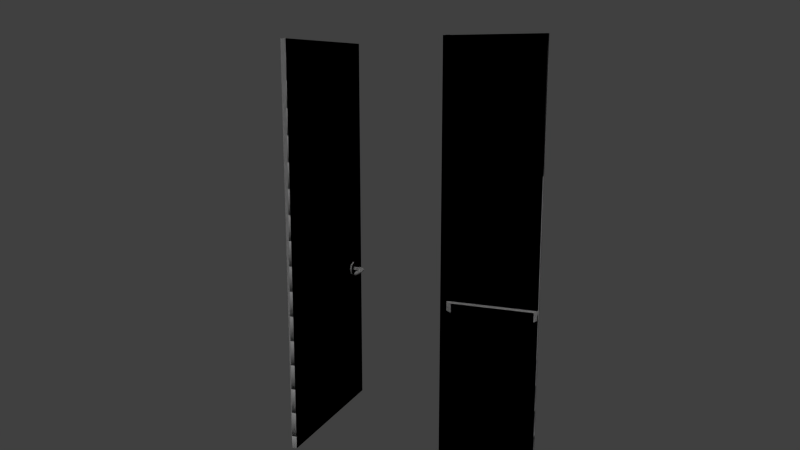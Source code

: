 # Source: portaaperta.blend  (saved by Blender 2.58.1; exported with 4.5.12 LTS)
import bpy
from mathutils import Matrix  # noqa: F401  (used for matrix-valued properties, if any)

bpy.ops.wm.read_factory_settings(use_empty=True)
scene = bpy.context.scene
scene.name = 'Scene'

# ---- collections
col_collection_1 = bpy.data.collections.new('Collection 1'); scene.collection.children.link(col_collection_1)

# ---- materials (node trees are filled in below, after node groups)
mat_uni_portaaperta_mat = bpy.data.materials.new('uni_portaaperta_mat')
mat_uni_portaaperta_mat.alpha_threshold = 0.0
mat_uni_portaaperta_mat.use_transparent_shadow = False
mat_uni_portaaperta_mat.roughness = 0.5
mat_uni_portaaperta_mat.line_color = (0.0, 0.0, 0.0, 1.0)

# ---- material node trees

# ---- world
world_world = bpy.data.worlds.new('World'); scene.world = world_world
world_world.color = (0.05088, 0.05088, 0.05088)
world_world.use_sun_shadow = False
world_world.sun_shadow_jitter_overblur = 0.0
world_world.cycles.sampling_method = 'MANUAL'
world_world.cycles.sample_map_resolution = 256

# ---- cameras
cam_camera = bpy.data.cameras.new('Camera')
cam_camera.clip_end = 1e+06
cam_camera.lens = 35.0
cam_camera.ortho_scale = 7.314
cam_camera.dof.focus_distance = 0.0
cam_camera.dof.aperture_fstop = 128.0

# ---- lights
light_lamp = bpy.data.lights.new('Lamp', 'SUN')
light_lamp.transmission_factor = 0.0
light_lamp.cutoff_distance = 30.0
light_lamp.angle = 1.571
light_lamp.energy = 1.0
light_lamp.shadow_buffer_clip_start = 1.001
light_lamp.shadow_soft_size = 1.0
light_lamp.shadow_cascade_max_distance = 1000.0
light_lamp.cycles.use_multiple_importance_sampling = False

# ---- meshes
me_cube_001 = bpy.data.meshes.new('Cube.001')
me_cube_001.from_pydata([(3.001, 0.001015, 0.001122), (-75.9, -128.7, 88.63), (0.0006154, -140.3, 0.0007477), (-76.05, -146.2, 88.67), (3.001, 0.001015, 230.0), (0.0006135, -137.3, 230.0), (-76.45, -145.7, 87.79), (0.0007615, 0.001015, 230.0), (-65.62, -129.7, 88.54), (-78.08, -146.8, 89.48), (-73.15, -141.3, 88.64), (-66.24, -146.7, 87.86), (-77.96, -141.3, 89.79), (3.001, 0.001022, 100.0), (0.0006154, -140.3, 230.0), (0.0007619, 0.0009637, 0.001122), (-76.46, -131.7, 89.45), (-66.11, -130.9, 87.84), (-77.27, -146.3, 89.88), (3.001, 0.001015, 95.0), (-77.9, -147.5, 88.63), (-75.9, -129.1, 87.79), (-66.24, -146.4, 88.65), (-66.25, -147.5, 87.45), (3.001, -48.0, 0.0009995), (-65.61, -130.3, 88.71), (-78.13, -130.7, 89.49), (-66.12, -129.1, 87.87), (-66.12, -129.2, 89.41), (-66.12, -128.8, 88.65), (3.001, -48.0, 230.0), (-78.12, -146.7, 87.76), (3.001, -46.0, 0.001007), (0.0007618, -50.0, 0.0009531), (3.001, -46.0, 230.0), (-74.21, -141.3, 85.83), (3.001, -46.0, 100.0), (-74.21, -141.3, 91.41), (3.001, -46.0, 95.0), (-77.34, -141.3, 84.43), (5.001, -46.0, 95.0), (5.001, -46.0, 100.0), (5.001, -46.0, 230.0), (5.001, -46.0, 0.001007), (-75.9, -130.0, 87.37), (5.001, -48.0, 230.0), (-66.11, -131.2, 88.61), (5.001, -48.0, 0.0009995), (5.001, 0.001015, 95.0), (5.001, 0.001022, 100.0), (8.001, -1.089, 99.88), (8.001, -1.089, 95.12), (8.001, -42.69, 99.88), (8.001, -42.69, 95.12), (3.001, -50.0, 0.000885), (-77.3, -146.2, 87.37), (-78.23, -131.4, 87.78), (-66.11, -130.0, 89.79), (3.001, -50.0, 230.0), (-66.25, -147.6, 89.8), (-66.11, -130.9, 89.38), (0.0007614, -50.0, 230.0), (-90.0, -137.3, 0.0007477), (-80.47, -141.3, 85.83), (-90.0, -137.3, 230.0), (-75.91, -148.8, 88.63), (-75.9, -147.5, 87.37), (-76.72, -141.3, 87.47), (-76.42, -145.7, 89.45), (-77.34, -140.3, 92.82), (-77.34, -141.3, 92.82), (-75.9, -130.9, 89.46), (-75.9, -130.0, 89.89), (-77.86, -129.9, 88.63), (-77.32, -131.2, 89.88), (-66.26, -148.4, 89.4), (-75.9, -129.1, 89.46), (-66.26, -148.4, 87.83), (-65.66, -147.6, 88.63), (-90.0, -140.3, 0.0007477), (-75.9, -146.6, 87.79), (-90.0, -140.3, 230.0), (-66.24, -146.7, 89.42), (-66.26, -148.7, 88.61), (-81.54, -141.3, 88.64), (-76.44, -131.7, 87.8), (0.0006135, -137.3, 0.0007477), (-75.91, -148.5, 89.46), (-77.64, -130.1, 87.79), (-75.9, -130.9, 87.79), (-74.21, -137.3, 85.83), (-74.21, -140.3, 85.83), (-80.47, -137.3, 85.83), (-80.47, -140.3, 85.83), (-77.34, -137.3, 84.43), (-77.34, -140.3, 84.43), (-75.9, -146.6, 89.46), (-78.52, -141.3, 88.04), (-75.91, -148.5, 87.79), (-75.9, -147.5, 89.89), (-73.15, -137.3, 88.64), (-73.15, -140.3, 88.64), (-81.54, -137.3, 88.64), (-81.54, -140.3, 88.64), (-66.12, -130.0, 87.46), (-78.53, -131.3, 88.64), (-76.04, -131.4, 88.59), (-77.29, -131.1, 87.37), (-74.21, -137.3, 91.41), (-74.21, -140.3, 91.41), (-80.48, -137.3, 91.41), (-80.48, -140.3, 91.41), (-77.34, -137.3, 92.82), (-78.54, -146.0, 88.63), (-77.34, -137.3, 92.82), (-80.48, -137.3, 91.41), (-74.21, -137.3, 91.41), (-81.54, -137.3, 88.64), (-73.15, -137.3, 88.64), (-77.34, -137.3, 84.43), (-80.47, -137.3, 85.83), (-74.21, -137.3, 85.83), (-74.21, -136.3, 85.83), (-80.47, -136.3, 85.83), (-77.34, -136.3, 84.43), (-73.15, -136.3, 88.64), (-81.54, -136.3, 88.64), (-74.21, -136.3, 91.41), (-80.48, -136.3, 91.41), (-77.34, -136.3, 92.82), (-76.72, -136.3, 89.79), (-76.16, -141.3, 89.21), (-80.48, -141.3, 91.41), (-78.52, -136.3, 89.21), (-76.16, -136.3, 88.04), (-77.97, -136.3, 87.47), (-77.97, -136.3, 87.47), (-76.16, -136.3, 88.04), (-78.52, -136.3, 89.21), (-80.48, -141.3, 91.41), (-76.16, -141.3, 89.21), (-76.72, -136.3, 89.79), (-77.34, -136.3, 92.82), (-80.48, -136.3, 91.41), (-74.21, -136.3, 91.41), (-81.54, -136.3, 88.64), (-73.15, -136.3, 88.64), (-77.34, -136.3, 84.43), (-80.47, -136.3, 85.83), (-74.21, -136.3, 85.83), (-74.21, -137.3, 85.83), (-80.47, -137.3, 85.83), (-77.34, -137.3, 84.43), (-73.15, -137.3, 88.64), (-81.54, -137.3, 88.64), (-74.21, -137.3, 91.41), (-80.48, -137.3, 91.41), (-77.34, -137.3, 92.82), (-78.54, -146.0, 88.63), (-77.34, -137.3, 92.82), (-80.48, -140.3, 91.41), (-80.48, -137.3, 91.41), (-74.21, -140.3, 91.41), (-74.21, -137.3, 91.41), (-77.29, -131.1, 87.37), (-76.04, -131.4, 88.59), (-78.53, -131.3, 88.64), (-66.12, -130.0, 87.46), (-81.54, -140.3, 88.64), (-81.54, -137.3, 88.64), (-73.15, -140.3, 88.64), (-73.15, -137.3, 88.64), (-75.9, -147.5, 89.89), (-75.91, -148.5, 87.79), (-78.52, -141.3, 88.04), (-75.9, -146.6, 89.46), (-77.34, -140.3, 84.43), (-77.34, -137.3, 84.43), (-80.47, -140.3, 85.83), (-80.47, -137.3, 85.83), (-74.21, -140.3, 85.83), (-74.21, -137.3, 85.83), (-75.9, -130.9, 87.79), (-77.64, -130.1, 87.79), (-75.91, -148.5, 89.46), (0.0006135, -137.3, 0.0007477), (-76.44, -131.7, 87.8), (-81.54, -141.3, 88.64), (-66.26, -148.7, 88.61), (-66.24, -146.7, 89.42), (-90.0, -140.3, 230.0), (-75.9, -146.6, 87.79), (-90.0, -140.3, 0.0007477), (-65.66, -147.6, 88.63), (-66.26, -148.4, 87.83), (-75.9, -129.1, 89.46), (-66.26, -148.4, 89.4), (-77.32, -131.2, 89.88), (-77.86, -129.9, 88.63), (-75.9, -130.0, 89.89), (-75.9, -130.9, 89.46), (-77.34, -141.3, 92.82), (-77.34, -140.3, 92.82), (-76.42, -145.7, 89.45), (-76.72, -141.3, 87.47), (-75.9, -147.5, 87.37), (-75.91, -148.8, 88.63), (-90.0, -137.3, 230.0), (-80.47, -141.3, 85.83), (-90.0, -137.3, 0.0007477), (0.0007614, -50.0, 230.0), (-66.11, -130.9, 89.38), (-66.25, -147.6, 89.8), (3.001, -50.0, 230.0), (-66.11, -130.0, 89.79), (-78.23, -131.4, 87.78), (-77.3, -146.2, 87.37), (3.001, -50.0, 0.000885), (8.001, -42.69, 95.12), (8.001, -42.69, 99.88), (8.001, -1.089, 95.12), (8.001, -1.089, 99.88), (5.001, 0.001022, 100.0), (5.001, 0.001015, 95.0), (5.001, -48.0, 0.0009995), (-66.11, -131.2, 88.61), (5.001, -48.0, 230.0), (-75.9, -130.0, 87.37), (5.001, -46.0, 0.001007), (5.001, -46.0, 230.0), (5.001, -46.0, 100.0), (5.001, -46.0, 95.0), (-77.34, -141.3, 84.43), (3.001, -46.0, 95.0), (-74.21, -141.3, 91.41), (3.001, -46.0, 100.0), (-74.21, -141.3, 85.83), (3.001, -46.0, 230.0), (0.0007618, -50.0, 0.0009531), (3.001, -46.0, 0.001007), (-78.12, -146.7, 87.76), (3.001, -48.0, 230.0), (-66.12, -128.8, 88.65), (-66.12, -129.2, 89.41), (-66.12, -129.1, 87.87), (-78.13, -130.7, 89.49), (-65.61, -130.3, 88.71), (3.001, -48.0, 0.0009995), (-66.25, -147.5, 87.45), (-66.24, -146.4, 88.65), (-75.9, -129.1, 87.79), (-77.9, -147.5, 88.63), (3.001, 0.001015, 95.0), (-77.27, -146.3, 89.88), (-66.11, -130.9, 87.84), (-76.46, -131.7, 89.45), (0.0007619, 0.0009637, 0.001122), (0.0006154, -140.3, 230.0), (3.001, 0.001022, 100.0), (-77.96, -141.3, 89.79), (-66.24, -146.7, 87.86), (-73.15, -141.3, 88.64), (-78.08, -146.8, 89.48), (-65.62, -129.7, 88.54), (0.0007615, 0.001015, 230.0), (-76.45, -145.7, 87.79), (0.0006135, -137.3, 230.0), (3.001, 0.001015, 230.0), (-76.05, -146.2, 88.67), (0.0006154, -140.3, 0.0007477), (-75.9, -128.7, 88.63), (3.001, 0.001015, 0.001122)], [], [(10, 37, 131), (32, 24, 33), (35, 10, 131), (61, 30, 34), (70, 132, 12), (37, 70, 12), (84, 63, 97), (6, 3, 80), (42, 45, 41), (41, 45, 40), (24, 54, 33), (3, 68, 96), (61, 58, 30), (67, 6, 55), (106, 85, 89), (63, 39, 67), (39, 35, 67), (28, 8, 29), (9, 113, 20), (134, 85, 106), (105, 26, 73), (132, 84, 97), (107, 56, 88), (132, 97, 12), (97, 31, 113), (133, 26, 105), (17, 25, 46), (62, 90, 86), (2, 91, 79), (62, 94, 90), (62, 92, 94), (79, 95, 93), (79, 91, 95), (113, 31, 20), (90, 100, 86), (35, 131, 67), (2, 101, 91), (62, 102, 92), (93, 103, 79), (135, 56, 107), (16, 106, 71), (100, 108, 86), (130, 16, 74), (131, 68, 3), (2, 109, 101), (2, 69, 109), (62, 64, 110), (62, 110, 102), (103, 111, 79), (111, 69, 81), (111, 81, 79), (112, 64, 108), (110, 64, 112), (110, 112, 114), (110, 114, 115), (112, 108, 116), (112, 116, 114), (102, 110, 115), (102, 115, 117), (108, 100, 118), (108, 118, 116), (92, 102, 117), (92, 117, 120), (100, 90, 121), (100, 121, 118), (94, 92, 120), (94, 120, 119), (90, 94, 119), (90, 119, 121), (128, 129, 130), (128, 130, 133), (129, 127, 130), (126, 128, 133), (12, 9, 18), (127, 125, 134), (127, 134, 130), (123, 126, 133), (123, 133, 135), (125, 122, 134), (37, 12, 131), (124, 123, 135), (63, 67, 97), (122, 124, 135), (122, 135, 134), (13, 49, 48, 19), (14, 5, 64, 81), (0, 19, 38, 32), (0, 15, 13, 19), (36, 41, 49, 13), (61, 34, 4, 7), (22, 82, 59, 78), (24, 30, 58, 54), (19, 48, 40, 38), (59, 75, 83, 78), (121, 122, 125, 118), (22, 11, 80, 3), (116, 127, 129, 114), (24, 47, 45, 30), (72, 74, 16, 71), (7, 15, 33, 61), (11, 23, 66, 80), (26, 76, 1, 73), (9, 87, 99, 18), (48, 51, 53, 40), (115, 128, 126, 117), (60, 57, 72, 71), (38, 40, 43, 32), (41, 52, 50, 49), (5, 14, 2, 86), (130, 74, 26, 133), (74, 72, 76, 26), (55, 66, 98, 31), (8, 25, 17, 104), (58, 61, 33, 54), (13, 15, 7, 4), (119, 124, 122, 121), (81, 64, 62, 79), (28, 29, 1, 76), (40, 53, 52, 41), (12, 18, 68, 131), (23, 77, 98, 66), (30, 45, 42, 34), (49, 50, 51, 48), (105, 73, 88, 56), (29, 27, 21, 1), (131, 3, 6, 67), (34, 42, 41, 36), (81, 69, 2, 14), (97, 113, 9, 12), (118, 125, 127, 116), (75, 59, 99, 87), (77, 83, 65, 98), (135, 107, 85, 134), (134, 106, 16, 130), (101, 10, 35, 91), (111, 132, 70, 69), (20, 65, 87, 9), (104, 27, 29, 8), (59, 82, 96, 99), (73, 1, 21, 88), (57, 60, 46, 25), (133, 105, 56, 135), (109, 37, 10, 101), (69, 70, 37, 109), (32, 43, 47, 24), (27, 104, 44, 21), (18, 99, 96, 68), (95, 39, 63, 93), (45, 47, 43, 40), (5, 86, 108, 64), (120, 123, 124, 119), (88, 21, 44, 107), (17, 46, 106, 89), (103, 84, 132, 111), (34, 36, 13, 4), (104, 17, 89, 44), (86, 2, 79, 62), (91, 35, 39, 95), (23, 78, 83, 77), (31, 98, 65, 20), (6, 80, 66, 55), (22, 78, 23, 11), (25, 8, 28, 57), (67, 55, 31, 97), (93, 63, 84, 103), (46, 60, 71, 106), (117, 126, 123, 120), (57, 28, 76, 72), (83, 75, 87, 65), (82, 22, 3, 96), (107, 44, 89, 85), (52, 53, 51, 50), (15, 0, 32, 33), (114, 129, 128, 115), (140, 234, 261), (238, 247, 239), (140, 261, 236), (237, 241, 210), (259, 139, 201), (259, 201, 234), (174, 208, 187), (191, 268, 265), (230, 226, 229), (231, 226, 230), (238, 217, 247), (175, 203, 268), (241, 213, 210), (216, 265, 204), (182, 186, 165), (204, 232, 208), (204, 236, 232), (242, 263, 243), (251, 158, 262), (165, 186, 137), (198, 245, 166), (174, 187, 139), (183, 215, 164), (259, 174, 139), (158, 240, 174), (166, 245, 138), (225, 246, 254), (185, 181, 209), (192, 180, 269), (181, 177, 209), (177, 179, 209), (178, 176, 192), (176, 180, 192), (251, 240, 158), (185, 171, 181), (204, 140, 236), (180, 170, 269), (179, 169, 209), (192, 168, 178), (164, 215, 136), (200, 165, 255), (185, 163, 171), (197, 255, 141), (268, 203, 140), (170, 162, 269), (162, 202, 269), (161, 207, 209), (169, 161, 209), (192, 160, 168), (190, 202, 160), (192, 190, 160), (163, 207, 159), (159, 207, 161), (157, 159, 161), (156, 157, 161), (155, 163, 159), (157, 155, 159), (156, 161, 169), (154, 156, 169), (153, 171, 163), (155, 153, 163), (154, 169, 179), (151, 154, 179), (150, 181, 171), (153, 150, 171), (151, 179, 177), (152, 151, 177), (152, 177, 181), (150, 152, 181), (141, 142, 143), (138, 141, 143), (141, 144, 142), (138, 143, 145), (253, 262, 259), (137, 146, 144), (141, 137, 144), (138, 145, 148), (136, 138, 148), (137, 149, 146), (140, 259, 234), (136, 148, 147), (174, 204, 208), (136, 147, 149), (137, 136, 149), (223, 222, 258, 252), (207, 266, 257, 190), (233, 252, 271, 239), (258, 256, 271, 252), (222, 230, 235, 258), (267, 237, 210, 264), (212, 189, 249, 193), (213, 241, 247, 217), (231, 223, 252, 233), (188, 196, 212, 193), (146, 149, 150, 153), (191, 260, 249, 268), (142, 144, 155, 157), (226, 224, 247, 241), (255, 197, 199, 200), (238, 256, 264, 210), (205, 248, 260, 191), (270, 195, 245, 198), (172, 184, 262, 253), (218, 220, 223, 231), (145, 143, 156, 154), (199, 214, 211, 200), (228, 231, 233, 239), (221, 219, 230, 222), (269, 257, 266, 185), (245, 197, 141, 138), (195, 199, 197, 245), (173, 205, 216, 240), (254, 246, 263, 167), (238, 210, 213, 217), (264, 256, 258, 267), (149, 147, 152, 150), (209, 207, 190, 192), (270, 242, 243, 195), (219, 218, 231, 230), (203, 253, 259, 140), (173, 194, 248, 205), (229, 226, 241, 237), (220, 221, 222, 223), (183, 198, 166, 215), (250, 244, 242, 270), (265, 268, 140, 204), (230, 229, 237, 235), (269, 202, 190, 257), (262, 158, 174, 259), (144, 146, 153, 155), (172, 212, 196, 184), (206, 188, 194, 173), (186, 164, 136, 137), (255, 165, 137, 141), (236, 261, 170, 180), (201, 139, 160, 202), (184, 206, 251, 262), (242, 244, 167, 263), (175, 189, 212, 172), (250, 270, 198, 183), (225, 211, 214, 246), (215, 166, 138, 136), (261, 234, 162, 170), (234, 201, 202, 162), (224, 228, 239, 247), (227, 167, 244, 250), (175, 172, 253, 203), (208, 232, 176, 178), (228, 224, 226, 231), (163, 185, 266, 207), (147, 148, 151, 152), (227, 250, 183, 164), (165, 225, 254, 182), (139, 187, 168, 160), (258, 235, 237, 267), (182, 254, 167, 227), (192, 269, 185, 209), (232, 236, 180, 176), (188, 193, 248, 194), (206, 173, 240, 251), (205, 191, 265, 216), (248, 193, 249, 260), (243, 263, 246, 214), (240, 216, 204, 174), (187, 208, 178, 168), (200, 211, 225, 165), (148, 145, 154, 151), (195, 243, 214, 199), (184, 196, 188, 206), (268, 249, 189, 175), (182, 227, 164, 186), (220, 218, 219, 221), (239, 271, 256, 238), (143, 142, 157, 156)])
_uv = me_cube_001.uv_layers.new(name='UVTex')
_uv.uv.foreach_set('vector', [0.08673, 0.5813, 0.09422, 0.5808, 0.09116, 0.5876, 0.007596, 0.6954, 0.007585, 0.7004, 0.0, 0.7053, 0.08135, 0.5866, 0.08673, 0.5813, 0.09116, 0.5876, 0.02528, 0.7053, 0.0177, 0.7003, 0.0177, 0.6954, 0.1007, 0.5866, 0.1007, 0.5953, 0.09433, 0.5912, 0.09422, 0.5808, 0.1007, 0.5866, 0.09433, 0.5912, 0.09536, 0.6006, 0.0878, 0.601, 0.09089, 0.5943, 0.3466, 0.5813, 0.3476, 0.5832, 0.3479, 0.5808, 0.9598, 0.5709, 0.9598, 0.5699, 0.9593, 0.2488, 0.9593, 0.2488, 0.9598, 0.5699, 0.9593, 0.2364, 0.007585, 0.7004, 0.007575, 0.7053, 0.0, 0.7053, 0.3476, 0.5832, 0.3466, 0.5854, 0.3479, 0.585, 0.02528, 0.7053, 0.0177, 0.7053, 0.0177, 0.7003, 0.2706, 0.5848, 0.2612, 0.5904, 0.2592, 0.589, 0.3004, 0.5846, 0.2993, 0.5825, 0.3007, 0.5828, 0.0878, 0.601, 0.08134, 0.5953, 0.08771, 0.5907, 0.08134, 0.5953, 0.08135, 0.5866, 0.08771, 0.5907, 0.3053, 0.5861, 0.3065, 0.5837, 0.3053, 0.5843, 0.3032, 0.5808, 0.3038, 0.5835, 0.3024, 0.5825, 0.3, 0.5808, 0.2993, 0.5825, 0.3004, 0.5846, 0.3459, 0.5846, 0.3444, 0.5831, 0.3444, 0.5857, 0.1007, 0.5953, 0.09536, 0.6006, 0.09089, 0.5943, 0.2017, 0.6091, 0.2026, 0.6114, 0.1993, 0.61, 0.1007, 0.5953, 0.09089, 0.5943, 0.09433, 0.5912, 0.3029, 0.5872, 0.3024, 0.5851, 0.3038, 0.5835, 0.3448, 0.5808, 0.3444, 0.5831, 0.3459, 0.5846, 0.3053, 0.5813, 0.3066, 0.5838, 0.3053, 0.5831, 0.0003122, 0.0, 0.04006, 0.2167, 0.2276, 0.0001221, 0.8593, 0.5808, 0.85, 0.8672, 0.6827, 0.7238, 0.0003122, 0.0, 0.03215, 0.2132, 0.04006, 0.2167, 0.0003122, 0.0, 0.02425, 0.2167, 0.03215, 0.2132, 0.6827, 0.7238, 0.8416, 0.8694, 0.8377, 0.8771, 0.6827, 0.7238, 0.85, 0.8672, 0.8416, 0.8694, 0.3038, 0.5835, 0.3024, 0.5851, 0.3024, 0.5825, 0.04006, 0.2167, 0.04274, 0.2238, 0.2276, 0.0001221, 0.08135, 0.5866, 0.09116, 0.5876, 0.08771, 0.5907, 0.8593, 0.5808, 0.8566, 0.871, 0.85, 0.8672, 0.0003122, 0.0, 0.02155, 0.2238, 0.02425, 0.2167, 0.8377, 0.8771, 0.8401, 0.8843, 0.6827, 0.7238, 0.2147, 0.6107, 0.2026, 0.6114, 0.2017, 0.6091, 0.2993, 0.5866, 0.3004, 0.5846, 0.3007, 0.587, 0.04274, 0.2238, 0.04007, 0.2308, 0.2276, 0.0001221, 0.1815, 0.6127, 0.1914, 0.607, 0.1937, 0.6083, 0.3473, 0.5869, 0.3466, 0.5854, 0.3476, 0.5832, 0.8593, 0.5808, 0.8589, 0.8781, 0.8566, 0.871, 0.4789, 0.8859, 0.4795, 0.5808, 0.4757, 0.5886, 0.0003122, 0.0, 0.0, 0.5807, 0.02422, 0.2308, 0.273, 0.8129, 0.2726, 0.5808, 0.2745, 0.5881, 0.2706, 0.8057, 0.2726, 0.8129, 0.2721, 0.5808, 0.6584, 0.35, 0.6505, 0.3465, 0.6827, 0.0001217, 0.6584, 0.35, 0.6827, 0.0001217, 0.6823, 0.5808, 0.03214, 0.2344, 0.0, 0.5807, 0.04007, 0.2308, 0.02422, 0.2308, 0.0, 0.5807, 0.03214, 0.2344, 0.0, 0.0, 0.0, 0.0, 0.0, 0.0, 0.0, 0.0, 0.0, 0.0, 0.0, 0.0, 0.0, 0.0, 0.0, 0.0, 0.0, 0.0, 0.0, 0.0, 0.0, 0.0, 0.0, 0.0, 0.0, 0.0, 0.0, 0.0, 0.0, 0.0, 0.0, 0.0, 0.0, 0.0, 0.0, 0.0, 0.0, 0.0, 0.0, 0.0, 0.0, 0.0, 0.0, 0.0, 0.0, 0.0, 0.0, 0.0, 0.0, 0.0, 0.0, 0.0, 0.0, 0.0, 0.0, 0.0, 0.0, 0.0, 0.0, 0.0, 0.0, 0.0, 0.0, 0.0, 0.0, 0.0, 0.0, 0.0, 0.0, 0.0, 0.0, 0.0, 0.0, 0.0, 0.0, 0.0, 0.0, 0.0, 0.0, 0.0, 0.0, 0.0, 0.0, 0.0, 0.0, 0.0, 0.0, 0.0, 0.0, 0.0, 0.0, 0.0, 0.0, 0.0, 0.0, 0.0, 0.381, 0.5866, 0.381, 0.5953, 0.3887, 0.5936, 0.381, 0.5866, 0.3887, 0.5936, 0.3881, 0.5888, 0.381, 0.5953, 0.3875, 0.601, 0.3887, 0.5936, 0.3864, 0.5813, 0.381, 0.5866, 0.3881, 0.5888, 0.06346, 0.5808, 0.07731, 0.5808, 0.0757, 0.5829, 0.3875, 0.601, 0.395, 0.6006, 0.3933, 0.5931, 0.3875, 0.601, 0.3933, 0.5931, 0.3887, 0.5936, 0.3939, 0.5808, 0.3864, 0.5813, 0.3881, 0.5888, 0.3939, 0.5808, 0.3881, 0.5888, 0.3927, 0.5883, 0.395, 0.6006, 0.4004, 0.5953, 0.3933, 0.5931, 0.09422, 0.5808, 0.09433, 0.5912, 0.09116, 0.5876, 0.4004, 0.5866, 0.3939, 0.5808, 0.3927, 0.5883, 0.0878, 0.601, 0.08771, 0.5907, 0.09089, 0.5943, 0.4004, 0.5953, 0.4004, 0.5866, 0.3927, 0.5883, 0.4004, 0.5953, 0.3927, 0.5883, 0.3933, 0.5931, 0.918, 0.2525, 0.923, 0.2525, 0.923, 0.2399, 0.918, 0.2399, 0.4984, 0.8081, 0.4909, 0.8081, 0.4907, 0.5808, 0.4982, 0.5808, 0.4803, 0.6031, 0.4799, 0.8385, 0.48, 0.8162, 0.4803, 0.5808, 0.9181, 4.072e-06, 0.9105, 0.0, 0.918, 0.2525, 0.918, 0.2399, 0.05073, 0.6954, 0.04568, 0.6954, 0.04558, 0.5808, 0.05063, 0.5808, 0.02528, 0.7053, 0.0177, 0.6954, 0.01759, 0.5808, 0.02517, 0.5808, 0.3038, 0.5844, 0.3038, 0.5861, 0.3038, 0.5867, 0.3053, 0.5837, 0.9992, 0.0009691, 0.9984, 0.5709, 0.9984, 0.5699, 0.9992, 0.0, 0.4424, 0.5808, 0.4474, 0.5808, 0.4475, 0.6954, 0.4425, 0.6954, 0.3038, 0.5867, 0.3038, 0.5852, 0.3038, 0.5831, 0.3053, 0.5837, 0.2942, 0.5808, 0.2942, 0.5813, 0.2969, 0.5883, 0.2969, 0.5878, 0.2809, 0.6056, 0.2829, 0.6056, 0.2831, 0.5812, 0.2808, 0.5808, 0.1254, 0.5967, 0.123, 0.5967, 0.1224, 0.5888, 0.1248, 0.5888, 0.9932, 0.5807, 0.9881, 0.5807, 0.9884, 0.0, 0.9935, 2.735e-06, 0.1948, 0.6038, 0.1937, 0.6083, 0.1914, 0.607, 0.1925, 0.6049, 0.9951, 0.02422, 0.9943, 0.5942, 0.9944, 0.5699, 0.9952, 0.0, 0.2706, 0.6145, 0.2688, 0.6154, 0.2578, 0.5936, 0.2597, 0.5927, 0.2745, 0.5808, 0.2746, 0.5865, 0.2767, 0.5865, 0.2767, 0.5815, 0.07731, 0.5808, 0.08134, 0.5864, 0.07882, 0.5864, 0.0757, 0.5829, 0.4474, 0.5808, 0.455, 0.5836, 0.4551, 0.6872, 0.4475, 0.6954, 0.3523, 0.5808, 0.3523, 0.5813, 0.355, 0.5882, 0.355, 0.5877, 0.1815, 0.5828, 0.1836, 0.5817, 0.1948, 0.6038, 0.1925, 0.6049, 0.4803, 0.8207, 0.4853, 0.8207, 0.4855, 0.5808, 0.4804, 0.5808, 0.04568, 0.6954, 0.0381, 0.6872, 0.03801, 0.5836, 0.04558, 0.5808, 0.9952, 0.5714, 0.9952, 0.5699, 0.996, 0.0, 0.996, 0.001453, 0.1815, 0.6127, 0.1937, 0.6083, 0.1956, 0.6097, 0.1834, 0.6169, 0.1937, 0.6083, 0.1948, 0.6038, 0.1967, 0.6028, 0.1956, 0.6097, 0.2592, 0.589, 0.2578, 0.5936, 0.2555, 0.5948, 0.257, 0.5877, 0.3065, 0.5837, 0.3066, 0.5838, 0.3053, 0.5813, 0.3053, 0.5808, 0.9672, 0.0, 0.9748, 3.891e-06, 0.9745, 0.5807, 0.9669, 0.5807, 0.918, 0.2525, 0.9105, 0.0, 0.9102, 0.5807, 0.9178, 0.5807, 0.3658, 0.5887, 0.3634, 0.5888, 0.364, 0.5808, 0.3663, 0.5808, 0.9976, 0.0, 0.9976, 0.001453, 0.9968, 0.5714, 0.9968, 0.5699, 0.2746, 0.6112, 0.2765, 0.6112, 0.2767, 0.5865, 0.2746, 0.5865, 0.9593, 0.2364, 0.9668, 0.2383, 0.9669, 0.2501, 0.9593, 0.2488, 0.06346, 0.5808, 0.0757, 0.5829, 0.07444, 0.585, 0.0636, 0.5854, 0.2688, 0.6154, 0.2667, 0.6164, 0.2555, 0.5948, 0.2578, 0.5936, 0.0177, 0.7003, 0.01265, 0.7003, 0.01265, 0.6954, 0.0177, 0.6954, 0.923, 0.2525, 0.9306, 0.2522, 0.9306, 0.2402, 0.923, 0.2399, 0.3459, 0.5846, 0.3444, 0.5857, 0.3444, 0.5878, 0.3457, 0.5868, 0.2765, 0.6112, 0.2785, 0.6112, 0.2788, 0.5865, 0.2767, 0.5865, 0.3473, 0.5869, 0.3476, 0.5832, 0.3466, 0.5813, 0.3459, 0.5826, 0.4855, 0.9091, 0.4905, 0.9091, 0.4907, 0.5808, 0.4856, 0.5808, 0.6827, 0.0001217, 0.6505, 0.3465, 0.4551, 0.5807, 0.4554, 0.0, 0.3029, 0.5872, 0.3038, 0.5835, 0.3032, 0.5808, 0.3025, 0.5827, 0.2969, 0.5878, 0.2969, 0.5883, 0.2942, 0.5951, 0.2942, 0.5947, 0.08075, 0.6108, 0.0784, 0.6107, 0.07882, 0.5864, 0.08134, 0.5864, 0.1009, 0.5808, 0.1028, 0.5808, 0.1029, 0.6052, 0.1008, 0.6052, 0.2147, 0.6107, 0.2017, 0.6091, 0.2032, 0.6069, 0.2149, 0.6061, 0.3, 0.5808, 0.3004, 0.5846, 0.2993, 0.5866, 0.2986, 0.5852, 0.2915, 0.5883, 0.2915, 0.5878, 0.2889, 0.5808, 0.2889, 0.5813, 0.1141, 0.5808, 0.1166, 0.5808, 0.116, 0.5888, 0.1135, 0.5888, 0.1029, 0.6102, 0.1029, 0.6052, 0.105, 0.6052, 0.105, 0.6107, 0.3053, 0.5808, 0.3053, 0.5823, 0.3053, 0.5843, 0.3065, 0.5837, 0.0784, 0.6107, 0.07636, 0.6107, 0.07666, 0.5863, 0.07882, 0.5864, 0.2767, 0.5815, 0.2767, 0.5865, 0.2788, 0.5865, 0.2788, 0.5821, 0.3053, 0.5866, 0.3053, 0.5852, 0.3053, 0.5831, 0.3066, 0.5838, 0.3448, 0.5808, 0.3459, 0.5846, 0.3457, 0.5868, 0.3446, 0.5854, 0.2888, 0.5952, 0.2888, 0.5947, 0.2915, 0.5878, 0.2915, 0.5883, 0.1135, 0.5888, 0.116, 0.5888, 0.1166, 0.5967, 0.1141, 0.5967, 0.007596, 0.6954, 0.01265, 0.6954, 0.01264, 0.7004, 0.007585, 0.7004, 0.1967, 0.5809, 0.1987, 0.5809, 0.1989, 0.6056, 0.1967, 0.6056, 0.0757, 0.5829, 0.07882, 0.5864, 0.07666, 0.5863, 0.07444, 0.585, 0.1166, 0.5888, 0.1191, 0.5887, 0.1197, 0.5967, 0.1172, 0.5967, 0.9598, 0.5699, 0.9589, 0.0, 0.9589, 0.0009688, 0.9593, 0.2364, 0.2272, 0.5808, 0.2276, 0.0001221, 0.04007, 0.2308, 0.0, 0.5807, 0.3664, 0.5967, 0.364, 0.5967, 0.3634, 0.5888, 0.3658, 0.5887, 0.1993, 0.61, 0.1967, 0.6056, 0.1989, 0.6056, 0.2017, 0.6091, 0.1052, 0.5808, 0.1071, 0.5808, 0.1071, 0.6059, 0.105, 0.6055, 0.3604, 0.5882, 0.3604, 0.5877, 0.3577, 0.5808, 0.3577, 0.5813, 0.9102, 0.9029, 0.9107, 0.5807, 0.9107, 0.603, 0.9102, 0.9251, 0.1987, 0.5809, 0.201, 0.5808, 0.2014, 0.6055, 0.1989, 0.6056, 0.4551, 0.5808, 0.4626, 0.5808, 0.4628, 0.8081, 0.4553, 0.8081, 0.1172, 0.5808, 0.1197, 0.5808, 0.1191, 0.5887, 0.1166, 0.5888, 0.3038, 0.5808, 0.3053, 0.5837, 0.3038, 0.5831, 0.3038, 0.5814, 0.1007, 0.6108, 0.1008, 0.6052, 0.1029, 0.6052, 0.1029, 0.6102, 0.2612, 0.5904, 0.2597, 0.5927, 0.2578, 0.5936, 0.2592, 0.589, 0.3038, 0.5844, 0.3053, 0.5837, 0.3038, 0.5808, 0.3038, 0.5823, 0.3066, 0.5838, 0.3065, 0.5837, 0.3053, 0.5861, 0.3053, 0.5866, 0.2706, 0.5848, 0.2592, 0.589, 0.257, 0.5877, 0.2684, 0.5808, 0.3577, 0.5952, 0.3577, 0.5947, 0.3604, 0.5877, 0.3604, 0.5882, 0.1071, 0.5808, 0.1091, 0.5808, 0.1093, 0.6055, 0.1071, 0.6059, 0.355, 0.5877, 0.355, 0.5882, 0.3523, 0.5951, 0.3523, 0.5947, 0.1836, 0.5817, 0.1854, 0.5808, 0.1967, 0.6028, 0.1948, 0.6038, 0.1028, 0.5808, 0.1048, 0.5808, 0.105, 0.6052, 0.1029, 0.6052, 0.279, 0.6056, 0.2809, 0.6056, 0.2808, 0.5808, 0.2788, 0.5812, 0.2017, 0.6091, 0.1989, 0.6056, 0.2014, 0.6055, 0.2032, 0.6069, 0.9669, 0.2501, 0.9668, 0.2383, 0.9669, 0.2584, 0.9669, 0.2702, 0.0002679, 0.5808, 0.007843, 0.5809, 0.007596, 0.6954, 0.0, 0.7053, 0.1248, 0.5888, 0.1224, 0.5888, 0.123, 0.5808, 0.1254, 0.5808, 0.4099, 0.5943, 0.4069, 0.601, 0.4143, 0.6006, 0.2276, 0.7053, 0.22, 0.7003, 0.22, 0.6954, 0.4099, 0.5943, 0.4143, 0.6006, 0.4197, 0.5953, 0.2351, 0.6954, 0.2351, 0.7004, 0.2276, 0.7053, 0.4067, 0.5907, 0.4004, 0.5866, 0.4004, 0.5953, 0.4067, 0.5907, 0.4004, 0.5953, 0.4069, 0.601, 0.4102, 0.5876, 0.4133, 0.5808, 0.4057, 0.5813, 0.3479, 0.585, 0.3485, 0.5831, 0.3493, 0.5856, 0.9823, 0.3231, 0.9818, 0.0, 0.9818, 0.0009687, 0.9824, 0.3355, 0.9818, 0.0, 0.9823, 0.3231, 0.2276, 0.7053, 0.22, 0.7053, 0.22, 0.7003, 0.3484, 0.5808, 0.3496, 0.5814, 0.3485, 0.5831, 0.2351, 0.7004, 0.2351, 0.7053, 0.2276, 0.7053, 0.1625, 0.5891, 0.1602, 0.5904, 0.151, 0.585, 0.2973, 0.5886, 0.2986, 0.588, 0.2975, 0.5863, 0.4134, 0.5912, 0.4197, 0.5866, 0.4133, 0.5808, 0.4134, 0.5912, 0.4197, 0.5953, 0.4197, 0.5866, 0.3429, 0.5842, 0.3416, 0.5841, 0.3429, 0.5822, 0.3024, 0.5826, 0.3007, 0.5833, 0.3018, 0.585, 0.2975, 0.5863, 0.2986, 0.588, 0.2977, 0.5853, 0.1218, 0.5866, 0.1215, 0.5885, 0.1199, 0.5864, 0.4102, 0.5876, 0.4057, 0.5813, 0.4004, 0.5866, 0.1813, 0.6077, 0.1791, 0.6106, 0.1785, 0.6082, 0.4067, 0.5907, 0.4102, 0.5876, 0.4004, 0.5866, 0.3007, 0.5833, 0.3019, 0.5808, 0.3007, 0.5841, 0.1199, 0.5864, 0.1215, 0.5885, 0.1197, 0.5854, 0.3429, 0.5832, 0.3416, 0.5834, 0.3429, 0.5853, 0.6827, 0.5807, 0.8702, 0.3641, 0.9099, 0.5808, 0.6827, 0.7413, 0.5153, 0.598, 0.506, 0.8843, 0.8702, 0.3641, 0.8781, 0.3676, 0.9099, 0.5808, 0.8781, 0.3676, 0.886, 0.3641, 0.9099, 0.5808, 0.5276, 0.588, 0.5237, 0.5958, 0.6827, 0.7413, 0.5237, 0.5958, 0.5153, 0.598, 0.6827, 0.7413, 0.3024, 0.5826, 0.3019, 0.5808, 0.3007, 0.5833, 0.6827, 0.5807, 0.8675, 0.357, 0.8702, 0.3641, 0.4134, 0.5912, 0.4099, 0.5943, 0.4197, 0.5953, 0.5153, 0.598, 0.5088, 0.5942, 0.506, 0.8843, 0.886, 0.3641, 0.8887, 0.357, 0.9099, 0.5808, 0.6827, 0.7413, 0.5252, 0.5808, 0.5276, 0.588, 0.1785, 0.6082, 0.1791, 0.6106, 0.1679, 0.6158, 0.2969, 0.5844, 0.2975, 0.5863, 0.2983, 0.584, 0.6827, 0.5807, 0.8701, 0.35, 0.8675, 0.357, 0.2435, 0.6085, 0.2454, 0.607, 0.2555, 0.6129, 0.3485, 0.5831, 0.3496, 0.5814, 0.3487, 0.5841, 0.5088, 0.5942, 0.5064, 0.587, 0.506, 0.8843, 0.8631, 0.8781, 0.8593, 0.8859, 0.8598, 0.5808, 0.886, 0.35, 0.9102, 0.0001217, 0.9099, 0.5808, 0.4197, 0.8057, 0.4217, 0.8129, 0.4212, 0.5808, 0.1495, 0.8129, 0.149, 0.5808, 0.151, 0.5881, 0.2276, 0.5807, 0.2597, 0.2344, 0.2518, 0.2308, 0.2279, 0.0, 0.2276, 0.5807, 0.2518, 0.2308, 0.8701, 0.35, 0.9102, 0.0001217, 0.8781, 0.3465, 0.8781, 0.3465, 0.9102, 0.0001217, 0.886, 0.35, 0.0, 0.0, 0.0, 0.0, 0.0, 0.0, 0.0, 0.0, 0.0, 0.0, 0.0, 0.0, 0.0, 0.0, 0.0, 0.0, 0.0, 0.0, 0.0, 0.0, 0.0, 0.0, 0.0, 0.0, 0.0, 0.0, 0.0, 0.0, 0.0, 0.0, 0.0, 0.0, 0.0, 0.0, 0.0, 0.0, 0.0, 0.0, 0.0, 0.0, 0.0, 0.0, 0.0, 0.0, 0.0, 0.0, 0.0, 0.0, 0.0, 0.0, 0.0, 0.0, 0.0, 0.0, 0.0, 0.0, 0.0, 0.0, 0.0, 0.0, 0.0, 0.0, 0.0, 0.0, 0.0, 0.0, 0.0, 0.0, 0.0, 0.0, 0.0, 0.0, 0.0, 0.0, 0.0, 0.0, 0.0, 0.0, 0.0, 0.0, 0.0, 0.0, 0.0, 0.0, 0.0, 0.0, 0.0, 0.0, 0.0, 0.0, 0.0, 0.0, 0.0, 0.0, 0.0, 0.0, 0.1414, 0.5883, 0.149, 0.5866, 0.149, 0.5953, 0.1419, 0.5931, 0.1414, 0.5883, 0.149, 0.5953, 0.1414, 0.5883, 0.1425, 0.5808, 0.149, 0.5866, 0.1419, 0.5931, 0.149, 0.5953, 0.1437, 0.6006, 0.4248, 0.5882, 0.4227, 0.587, 0.4348, 0.5808, 0.1368, 0.5888, 0.1351, 0.5813, 0.1425, 0.5808, 0.1414, 0.5883, 0.1368, 0.5888, 0.1425, 0.5808, 0.1419, 0.5931, 0.1437, 0.6006, 0.1361, 0.601, 0.1373, 0.5936, 0.1419, 0.5931, 0.1361, 0.601, 0.1368, 0.5888, 0.1297, 0.5866, 0.1351, 0.5813, 0.4099, 0.5943, 0.4067, 0.5907, 0.4069, 0.601, 0.1373, 0.5936, 0.1361, 0.601, 0.1297, 0.5953, 0.4102, 0.5876, 0.4134, 0.5912, 0.4133, 0.5808, 0.1373, 0.5936, 0.1297, 0.5953, 0.1297, 0.5866, 0.1368, 0.5888, 0.1373, 0.5936, 0.1297, 0.5866, 0.9382, 0.3409, 0.9382, 0.3282, 0.9432, 0.3282, 0.9432, 0.3409, 0.4986, 0.8081, 0.4984, 0.5808, 0.5058, 0.5808, 0.506, 0.8081, 0.4799, 0.5808, 0.4798, 0.6031, 0.4795, 0.8385, 0.4795, 0.8162, 0.9432, 0.3282, 0.9507, 0.5807, 0.9431, 0.5807, 0.9432, 0.3409, 0.05578, 0.5808, 0.05589, 0.6954, 0.05084, 0.6954, 0.05073, 0.5808, 0.2354, 0.5809, 0.2351, 0.6954, 0.2276, 0.7053, 0.2278, 0.5808, 0.3444, 0.5808, 0.3443, 0.5822, 0.3443, 0.5843, 0.3429, 0.5838, 1.0, 0.0, 1.0, 0.0009685, 0.9992, 0.5709, 0.9992, 0.5699, 0.03296, 0.6954, 0.03285, 0.5808, 0.0379, 0.5808, 0.03801, 0.6954, 0.3444, 0.5833, 0.3444, 0.5814, 0.3444, 0.5808, 0.3429, 0.5838, 0.3496, 0.5882, 0.3523, 0.5951, 0.3523, 0.5947, 0.3496, 0.5877, 0.1093, 0.6052, 0.1094, 0.5809, 0.1114, 0.5808, 0.1115, 0.6056, 0.367, 0.5888, 0.3664, 0.5808, 0.3687, 0.5808, 0.3693, 0.5888, 0.9878, 0.5807, 0.9881, 2.717e-06, 0.9831, 0.0, 0.9828, 0.5807, 0.2454, 0.607, 0.2435, 0.6085, 0.2424, 0.6039, 0.2444, 0.6049, 0.9943, 0.0, 0.9943, 0.02422, 0.9935, 0.5942, 0.9935, 0.5699, 0.164, 0.5938, 0.1531, 0.6156, 0.151, 0.6146, 0.1617, 0.5927, 0.1275, 0.6056, 0.1296, 0.6056, 0.1297, 0.6112, 0.1275, 0.6105, 0.4236, 0.5928, 0.4217, 0.5938, 0.4227, 0.587, 0.4248, 0.5882, 0.02537, 0.6871, 0.02528, 0.5835, 0.03285, 0.5808, 0.03296, 0.6954, 0.2915, 0.5883, 0.2942, 0.5951, 0.2942, 0.5947, 0.2915, 0.5878, 0.2424, 0.6039, 0.2537, 0.5819, 0.2555, 0.5828, 0.2444, 0.6049, 0.4372, 0.8207, 0.4373, 0.5808, 0.4424, 0.5808, 0.4423, 0.8207, 0.06336, 0.5835, 0.06346, 0.6871, 0.05589, 0.6954, 0.05578, 0.5808, 0.9976, 0.5699, 0.9984, 0.0, 0.9984, 0.001453, 0.9976, 0.5714, 0.2413, 0.6096, 0.2435, 0.6085, 0.2555, 0.6129, 0.2532, 0.6168, 0.2402, 0.6028, 0.2424, 0.6039, 0.2435, 0.6085, 0.2413, 0.6096, 0.1659, 0.5947, 0.164, 0.5938, 0.1625, 0.5891, 0.1644, 0.5877, 0.3429, 0.5853, 0.3416, 0.5834, 0.3416, 0.5841, 0.3429, 0.5866, 0.9513, 0.0, 0.951, 0.5807, 0.9586, 0.5807, 0.9589, 3.886e-06, 0.951, 4.084e-06, 0.9507, 0.5807, 0.9432, 0.3282, 0.9434, 0.0, 0.3604, 0.5967, 0.361, 0.5887, 0.3634, 0.5887, 0.3628, 0.5967, 0.9968, 0.001453, 0.996, 0.5714, 0.996, 0.5699, 0.9968, 0.0, 0.1275, 0.6056, 0.1277, 0.5809, 0.1297, 0.5809, 0.1296, 0.6056, 0.9748, 0.325, 0.9748, 0.3368, 0.9824, 0.3355, 0.9823, 0.3231, 0.4272, 0.5894, 0.4248, 0.5882, 0.4348, 0.5808, 0.4372, 0.5847, 0.1659, 0.5947, 0.155, 0.6165, 0.1531, 0.6156, 0.164, 0.5938, 0.2402, 0.6954, 0.2402, 0.7004, 0.2351, 0.7004, 0.2351, 0.6954, 0.9306, 0.3406, 0.9306, 0.3285, 0.9382, 0.3282, 0.9382, 0.3409, 0.1218, 0.5843, 0.1218, 0.5866, 0.1199, 0.5864, 0.1201, 0.5841, 0.1254, 0.6055, 0.1258, 0.5808, 0.1277, 0.5809, 0.1275, 0.6056, 0.3493, 0.5856, 0.3485, 0.5831, 0.3487, 0.5841, 0.3496, 0.5885, 0.4705, 0.9091, 0.4706, 0.5808, 0.4757, 0.5808, 0.4755, 0.9091, 0.4551, 0.0001221, 0.2597, 0.2344, 0.2276, 0.5807, 0.4548, 0.5808, 0.3018, 0.585, 0.3007, 0.5833, 0.3007, 0.5841, 0.3019, 0.5885, 0.3523, 0.5813, 0.3496, 0.5882, 0.3496, 0.5877, 0.3523, 0.5808, 0.4236, 0.5928, 0.4351, 0.6143, 0.4333, 0.6152, 0.4217, 0.5938, 0.3788, 0.5864, 0.3789, 0.6108, 0.3809, 0.6108, 0.381, 0.5864, 0.1764, 0.6069, 0.1785, 0.6082, 0.1679, 0.6158, 0.1659, 0.6116, 0.2983, 0.584, 0.2975, 0.5863, 0.2977, 0.5853, 0.2986, 0.5808, 0.3577, 0.5947, 0.355, 0.5877, 0.355, 0.5882, 0.3577, 0.5952, 0.3725, 0.5888, 0.3719, 0.5967, 0.3694, 0.5967, 0.3699, 0.5888, 0.3767, 0.5864, 0.3788, 0.5864, 0.3788, 0.5814, 0.3767, 0.581, 0.3429, 0.5842, 0.3429, 0.586, 0.3429, 0.5866, 0.3416, 0.5841, 0.4258, 0.5916, 0.4372, 0.6132, 0.4351, 0.6143, 0.4236, 0.5928, 0.1254, 0.6055, 0.1275, 0.6056, 0.1275, 0.6105, 0.1254, 0.6099, 0.3429, 0.5832, 0.3429, 0.5814, 0.3429, 0.5808, 0.3416, 0.5834, 0.1201, 0.5841, 0.1199, 0.5864, 0.1197, 0.5854, 0.12, 0.5808, 0.355, 0.5877, 0.3577, 0.5808, 0.3577, 0.5813, 0.355, 0.5882, 0.3719, 0.5808, 0.3725, 0.5888, 0.3699, 0.5888, 0.3693, 0.5808, 0.2149, 0.7003, 0.2149, 0.6954, 0.22, 0.6954, 0.22, 0.7003, 0.1793, 0.6038, 0.1678, 0.5819, 0.1698, 0.5808, 0.1815, 0.6026, 0.4258, 0.5916, 0.4236, 0.5928, 0.4248, 0.5882, 0.4272, 0.5894, 0.2856, 0.5808, 0.2862, 0.5887, 0.2836, 0.5887, 0.2831, 0.5808, 0.9828, 0.5709, 0.9828, 0.5699, 0.9818, 0.0, 0.9824, 0.3355, 0.8701, 0.35, 0.6827, 0.5807, 0.683, 0.0, 0.9102, 0.0001217, 0.361, 0.5887, 0.3604, 0.5808, 0.3628, 0.5808, 0.3634, 0.5887, 0.1793, 0.6038, 0.1815, 0.6026, 0.1813, 0.6077, 0.1785, 0.6082, 0.3747, 0.5808, 0.3746, 0.6059, 0.3766, 0.6059, 0.3767, 0.5812, 0.2888, 0.5947, 0.2862, 0.5878, 0.2862, 0.5883, 0.2888, 0.5952, 0.9107, 0.9251, 0.9107, 0.9029, 0.9112, 0.5807, 0.9112, 0.603, 0.1774, 0.6048, 0.166, 0.5829, 0.1678, 0.5819, 0.1793, 0.6038, 0.4703, 0.5808, 0.4705, 0.8081, 0.463, 0.8081, 0.4628, 0.5808, 0.2862, 0.5887, 0.2856, 0.5967, 0.2831, 0.5967, 0.2836, 0.5887, 0.3444, 0.5833, 0.3429, 0.5838, 0.3444, 0.5867, 0.3444, 0.5853, 0.3788, 0.5864, 0.381, 0.5864, 0.381, 0.5808, 0.3788, 0.5814, 0.164, 0.5938, 0.1617, 0.5927, 0.1602, 0.5904, 0.1625, 0.5891, 0.3444, 0.5867, 0.3429, 0.5838, 0.3443, 0.5843, 0.3443, 0.5861, 0.3429, 0.5822, 0.3416, 0.5841, 0.3416, 0.5834, 0.3429, 0.5808, 0.1644, 0.5877, 0.1625, 0.5891, 0.151, 0.585, 0.1528, 0.5808, 0.2862, 0.5878, 0.2888, 0.5808, 0.2888, 0.5813, 0.2862, 0.5883, 0.3725, 0.5812, 0.3726, 0.6059, 0.3746, 0.6059, 0.3747, 0.5808, 0.2942, 0.5813, 0.2915, 0.5883, 0.2915, 0.5878, 0.2942, 0.5808, 0.2402, 0.6028, 0.2516, 0.5808, 0.2537, 0.5819, 0.2424, 0.6039, 0.3767, 0.5864, 0.3769, 0.6108, 0.3789, 0.6108, 0.3788, 0.5864, 0.1115, 0.6056, 0.1114, 0.5808, 0.1133, 0.5808, 0.1135, 0.6052, 0.1774, 0.6048, 0.1793, 0.6038, 0.1785, 0.6082, 0.1764, 0.6069, 0.9748, 0.357, 0.9748, 0.3368, 0.9748, 0.325, 0.9748, 0.3452, 0.22, 0.6954, 0.2199, 0.5808, 0.2274, 0.5808, 0.2276, 0.7053, 0.3664, 0.5967, 0.367, 0.5888, 0.3693, 0.5888, 0.3688, 0.5967])
me_cube_001.materials.append(mat_uni_portaaperta_mat)
me_cube_001.use_remesh_preserve_volume = False
me_cube_001.use_remesh_preserve_attributes = False
me_cube_001.use_mirror_vertex_groups = False
me_cube_001.update()

# ---- objects
ob_cube = bpy.data.objects.new('Cube', me_cube_001)
ob_lamp = bpy.data.objects.new('Lamp', light_lamp)
ob_camera = bpy.data.objects.new('Camera', cam_camera)
ob_cube_1 = bpy.data.objects.new('Cube', None)

# ---- transforms, parenting, visibility, modifiers, constraints
ob_cube.location = (-1.501, 95.0, 0.002502)
ob_cube.lineart.crease_threshold = 0.0
_vg = ob_cube.vertex_groups.new(name='Maniglione')
_vg = ob_cube.vertex_groups.new(name='Bordino nero')
_vg = ob_cube.vertex_groups.new(name='Maniglia')
ob_lamp.location = (190.9, 42.48, 265.9)
ob_lamp.rotation_euler = (0.6503, 0.05522, 1.866)
ob_lamp.lock_rotations_4d = False
ob_lamp.empty_display_type = 'ARROWS'
ob_lamp.color = (0.0, 0.0, 0.0, 0.0)
ob_lamp.lineart.crease_threshold = 0.0
ob_camera.location = (360.5, 168.6, 213.0)
ob_camera.rotation_euler = (1.376, -1.142e-05, 1.956)
ob_camera.scale = (1.0, 1.0, 1.0)
ob_camera.lock_rotations_4d = False
ob_camera.empty_display_type = 'ARROWS'
ob_camera.color = (0.0, 0.0, 0.0, 0.0)
ob_camera.display_type = 'WIRE'
ob_camera.lineart.crease_threshold = 0.0
ob_cube_1.location = (0.0, 0.0, 0.0)

# ---- collection membership
col_collection_1.objects.link(ob_cube)
col_collection_1.objects.link(ob_lamp)
col_collection_1.objects.link(ob_camera)
col_collection_1.objects.link(ob_cube_1)

# ---- scene / render settings (as saved in the file)
scene.camera = ob_camera
scene.frame_start = 1; scene.frame_end = 250; scene.frame_set(250)
scene.render.engine = 'BLENDER_EEVEE_NEXT'
scene.render.image_settings.color_mode = 'RGB'
scene.render.image_settings.compression = 90
scene.render.resolution_percentage = 50
scene.render.dither_intensity = 0.0
scene.render.use_bake_selected_to_active = True
scene.render.bake_margin = 2
scene.render.bake_bias = 0.0
scene.cycles.use_denoising = False
scene.cycles.samples = 10
scene.cycles.sampling_pattern = 'TABULATED_SOBOL'
scene.cycles.light_sampling_threshold = 0.0
scene.cycles.use_adaptive_sampling = False
scene.cycles.use_light_tree = False
scene.cycles.blur_glossy = 0.0
scene.cycles.volume_bounces = 1
scene.cycles.pixel_filter_type = 'GAUSSIAN'
scene.cycles.sample_clamp_indirect = 0.0
scene.view_settings.view_transform = 'Standard'
bpy.context.view_layer.update()
